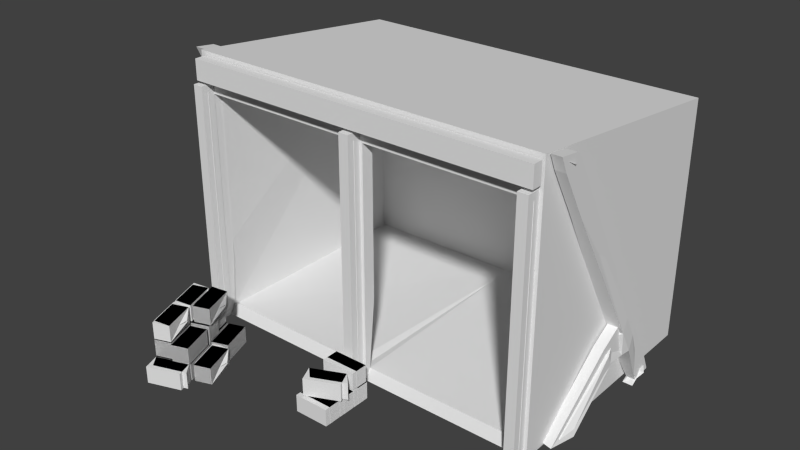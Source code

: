 # Source: minery.blend  (saved by Blender 2.75.0; exported with 4.5.12 LTS)
import bpy
from mathutils import Matrix  # noqa: F401  (used for matrix-valued properties, if any)

bpy.ops.wm.read_factory_settings(use_empty=True)
scene = bpy.context.scene
scene.name = 'Scene'

# ---- collections
col_collection_1 = bpy.data.collections.new('Collection 1'); scene.collection.children.link(col_collection_1)

# ---- materials (node trees are filled in below, after node groups)
mat_material = bpy.data.materials.new('Material')
mat_material.alpha_threshold = 0.0
mat_material.use_transparent_shadow = False
mat_material.roughness = 0.5
mat_material.line_color = (0.0, 0.0, 0.0, 1.0)

# ---- material node trees

# ---- world
world_world = bpy.data.worlds.new('World'); scene.world = world_world
world_world.color = (0.05088, 0.05088, 0.05088)
world_world.use_sun_shadow = False
world_world.sun_shadow_jitter_overblur = 0.0
world_world.cycles.sampling_method = 'MANUAL'
world_world.cycles.sample_map_resolution = 256

# ---- meshes
me_cube_002 = bpy.data.meshes.new('Cube.002')
me_cube_002.from_pydata([(-0.8898, -1.626, -0.9951), (-0.8898, -1.626, -0.854), (-0.9528, -1.361, -0.9951), (-0.9528, -1.361, -0.854), (-0.8012, -1.579, -0.9951), (-0.8012, -1.579, -0.854), (-0.8642, -1.313, -0.9951), (-0.8642, -1.313, -0.854), (-0.7887, -1.579, -0.9951), (-0.7887, -1.579, -0.854), (-0.8518, -1.313, -0.9951), (-0.8518, -1.313, -0.854), (-0.7001, -1.532, -0.9951), (-0.7001, -1.532, -0.854), (-0.7632, -1.266, -0.9951), (-0.7632, -1.266, -0.854), (-0.6877, -1.531, -0.9951), (-0.6877, -1.531, -0.854), (-0.7507, -1.265, -0.9951), (-0.7507, -1.265, -0.854), (-0.5991, -1.484, -0.9951), (-0.5991, -1.484, -0.854), (-0.6621, -1.218, -0.9951), (-0.6621, -1.218, -0.854), (-0.6137, -1.808, -1.013), (-0.6137, -1.808, -0.872), (-0.6767, -1.542, -1.013), (-0.6767, -1.542, -0.872), (-0.5251, -1.76, -1.013), (-0.5251, -1.76, -0.872), (-0.5881, -1.495, -1.013), (-0.5881, -1.495, -0.872), (-0.7169, -1.863, -1.013), (-0.7169, -1.863, -0.872), (-0.7799, -1.597, -1.013), (-0.7799, -1.597, -0.872), (-0.6283, -1.815, -1.013), (-0.6283, -1.815, -0.872), (-0.6913, -1.549, -1.013), (-0.6913, -1.549, -0.872), (-0.8127, -1.912, -1.013), (-0.8127, -1.912, -0.872), (-0.8757, -1.646, -1.013), (-0.8757, -1.646, -0.872), (-0.7241, -1.865, -1.013), (-0.7241, -1.865, -0.872), (-0.7871, -1.599, -1.013), (-0.7871, -1.599, -0.872), (-0.8127, -1.912, -0.8614), (-0.8127, -1.912, -0.7203), (-0.8757, -1.646, -0.8614), (-0.8757, -1.646, -0.7203), (-0.7241, -1.865, -0.8614), (-0.7241, -1.865, -0.7203), (-0.7871, -1.599, -0.8614), (-0.7871, -1.599, -0.7203), (-0.7107, -1.882, -0.8614), (-0.7107, -1.882, -0.7203), (-0.7737, -1.616, -0.8614), (-0.7737, -1.616, -0.7203), (-0.6221, -1.834, -0.8614), (-0.6221, -1.834, -0.7203), (-0.6851, -1.569, -0.8614), (-0.6851, -1.569, -0.7203), (-0.6974, -1.532, -0.8614), (-0.6974, -1.532, -0.7203), (-0.8746, -1.626, -0.8614), (-0.8746, -1.626, -0.7203), (-0.7289, -1.399, -0.8614), (-0.7289, -1.399, -0.7203), (-0.9061, -1.493, -0.8614), (-0.9061, -1.493, -0.7203), (-0.7395, -1.4, -0.8497), (-0.7395, -1.4, -0.7087), (-0.9167, -1.494, -0.8497), (-0.9167, -1.494, -0.7087), (-0.771, -1.267, -0.8497), (-0.771, -1.267, -0.7087), (-0.9482, -1.361, -0.8497), (-0.9482, -1.361, -0.7087), (-0.8898, -1.626, -0.9951), (-0.8898, -1.626, -0.854), (-0.9528, -1.361, -0.9951), (-0.9528, -1.361, -0.854), (-0.8012, -1.579, -0.9951), (-0.8012, -1.579, -0.854), (-0.8642, -1.313, -0.9951), (-0.8642, -1.313, -0.854), (-0.7887, -1.579, -0.9951), (-0.7887, -1.579, -0.854), (-0.8518, -1.313, -0.9951), (-0.8518, -1.313, -0.854), (-0.7001, -1.532, -0.9951), (-0.7001, -1.532, -0.854), (-0.7632, -1.266, -0.9951), (-0.7632, -1.266, -0.854), (-0.6877, -1.531, -0.9951), (-0.6877, -1.531, -0.854), (-0.7507, -1.265, -0.9951), (-0.7507, -1.265, -0.854), (-0.5991, -1.484, -0.9951), (-0.5991, -1.484, -0.854), (-0.6621, -1.218, -0.9951), (-0.6621, -1.218, -0.854), (-0.6137, -1.808, -1.013), (-0.6137, -1.808, -0.872), (-0.6767, -1.542, -1.013), (-0.6767, -1.542, -0.872), (-0.5251, -1.76, -1.013), (-0.5251, -1.76, -0.872), (-0.5881, -1.495, -1.013), (-0.5881, -1.495, -0.872), (-0.7169, -1.863, -1.013), (-0.7169, -1.863, -0.872), (-0.7799, -1.597, -1.013), (-0.7799, -1.597, -0.872), (-0.6283, -1.815, -1.013), (-0.6283, -1.815, -0.872), (-0.6913, -1.549, -1.013), (-0.6913, -1.549, -0.872), (-0.8127, -1.912, -1.013), (-0.8127, -1.912, -0.872), (-0.8757, -1.646, -1.013), (-0.8757, -1.646, -0.872), (-0.7241, -1.865, -1.013), (-0.7241, -1.865, -0.872), (-0.7871, -1.599, -1.013), (-0.7871, -1.599, -0.872), (-0.8127, -1.912, -0.8614), (-0.8127, -1.912, -0.7203), (-0.8757, -1.646, -0.8614), (-0.8757, -1.646, -0.7203), (-0.7241, -1.865, -0.8614), (-0.7241, -1.865, -0.7203), (-0.7871, -1.599, -0.8614), (-0.7871, -1.599, -0.7203), (-0.7107, -1.882, -0.8614), (-0.7107, -1.882, -0.7203), (-0.7737, -1.616, -0.8614), (-0.7737, -1.616, -0.7203), (-0.6221, -1.834, -0.8614), (-0.6221, -1.834, -0.7203), (-0.6851, -1.569, -0.8614), (-0.6851, -1.569, -0.7203), (-0.6974, -1.532, -0.8614), (-0.6974, -1.532, -0.7203), (-0.8746, -1.626, -0.8614), (-0.8746, -1.626, -0.7203), (-0.7289, -1.399, -0.8614), (-0.7289, -1.399, -0.7203), (-0.9061, -1.493, -0.8614), (-0.9061, -1.493, -0.7203), (-0.7395, -1.4, -0.8497), (-0.7395, -1.4, -0.7087), (-0.9167, -1.494, -0.8497), (-0.9167, -1.494, -0.7087), (-0.771, -1.267, -0.8497), (-0.771, -1.267, -0.7087), (-0.9482, -1.361, -0.8497), (-0.9482, -1.361, -0.7087), (-0.5251, -1.76, -1.013), (-0.5251, -1.76, -0.872), (-0.5881, -1.495, -1.013), (-0.5881, -1.495, -0.872), (-0.6137, -1.808, -1.013), (-0.6137, -1.808, -0.872), (-0.6767, -1.542, -1.013), (-0.6767, -1.542, -0.872), (-0.5251, -1.76, -1.013), (-0.5251, -1.76, -0.872), (-0.5881, -1.495, -1.013), (-0.5881, -1.495, -0.872), (-0.7226, -1.866, -0.7111), (-0.7226, -1.866, -0.5701), (-0.7856, -1.6, -0.7111), (-0.7856, -1.6, -0.5701), (-0.8112, -1.913, -0.7111), (-0.8112, -1.913, -0.5701), (-0.8742, -1.647, -0.7111), (-0.8742, -1.647, -0.5701), (-0.7226, -1.866, -0.7111), (-0.7226, -1.866, -0.5701), (-0.7856, -1.6, -0.7111), (-0.7856, -1.6, -0.5701), (-0.7916, -1.575, -0.7111), (-0.7916, -1.575, -0.5701), (-0.8547, -1.309, -0.7111), (-0.8547, -1.309, -0.5701), (-0.8802, -1.622, -0.7111), (-0.8802, -1.622, -0.5701), (-0.9433, -1.356, -0.7111), (-0.9433, -1.356, -0.5701), (-0.7916, -1.575, -0.7111), (-0.7916, -1.575, -0.5701), (-0.8547, -1.309, -0.7111), (-0.8547, -1.309, -0.5701), (-0.6902, -1.521, -0.7111), (-0.6902, -1.521, -0.5701), (-0.7532, -1.255, -0.7111), (-0.7532, -1.255, -0.5701), (-0.7788, -1.568, -0.7111), (-0.7788, -1.568, -0.5701), (-0.8418, -1.302, -0.7111), (-0.8418, -1.302, -0.5701), (-0.6902, -1.521, -0.7111), (-0.6902, -1.521, -0.5701), (-0.7532, -1.255, -0.7111), (-0.7532, -1.255, -0.5701), (-0.6902, -1.521, -0.7111), (-0.6902, -1.521, -0.5701), (-0.7532, -1.255, -0.7111), (-0.7532, -1.255, -0.5701), (-0.7788, -1.568, -0.7111), (-0.7788, -1.568, -0.5701), (-0.8418, -1.302, -0.7111), (-0.8418, -1.302, -0.5701), (-0.6902, -1.521, -0.7111), (-0.6902, -1.521, -0.5701), (-0.7532, -1.255, -0.7111), (-0.7532, -1.255, -0.5701), (-0.6319, -1.824, -1.009), (-0.6319, -1.824, -0.8678), (-0.8091, -1.918, -1.009), (-0.8091, -1.918, -0.8678), (-0.6004, -1.957, -1.009), (-0.6004, -1.957, -0.8678), (-0.7775, -2.051, -1.009), (-0.7775, -2.051, -0.8678), (-0.6319, -1.824, -1.009), (-0.6319, -1.824, -0.8678), (-0.8091, -1.918, -1.009), (-0.8091, -1.918, -0.8678), (0.1467, -1.16, -1.002), (0.1467, -1.16, -0.8613), (-0.04132, -1.162, -1.002), (-0.04132, -1.162, -0.8613), (0.1474, -1.301, -1.002), (0.1474, -1.301, -0.8613), (-0.04065, -1.303, -1.002), (-0.04065, -1.303, -0.8613), (0.1467, -1.16, -1.002), (0.1467, -1.16, -0.8613), (-0.04132, -1.162, -1.002), (-0.04132, -1.162, -0.8613), (-0.04132, -1.457, -0.8613), (-0.04132, -1.457, -1.002), (0.1467, -1.455, -0.8613), (0.1467, -1.455, -1.002), (-0.04065, -1.598, -0.8613), (-0.04065, -1.598, -1.002), (0.1474, -1.596, -0.8613), (0.1474, -1.596, -1.002), (-0.04132, -1.457, -0.8613), (-0.04132, -1.457, -1.002), (0.1467, -1.455, -0.8613), (0.1467, -1.455, -1.002), (0.1467, -1.308, -1.002), (0.1467, -1.308, -0.8613), (-0.04132, -1.31, -1.002), (-0.04132, -1.31, -0.8613), (0.1474, -1.449, -1.002), (0.1474, -1.449, -0.8613), (-0.04065, -1.451, -1.002), (-0.04065, -1.451, -0.8613), (0.1467, -1.308, -1.002), (0.1467, -1.308, -0.8613), (-0.04132, -1.31, -1.002), (-0.04132, -1.31, -0.8613), (-0.04132, -1.172, -0.7095), (-0.04132, -1.172, -0.8505), (0.1467, -1.17, -0.7095), (0.1467, -1.17, -0.8505), (-0.04065, -1.313, -0.7095), (-0.04065, -1.313, -0.8505), (0.1474, -1.311, -0.7095), (0.1474, -1.311, -0.8505), (-0.04132, -1.172, -0.7095), (-0.04132, -1.172, -0.8505), (0.1467, -1.17, -0.7095), (0.1467, -1.17, -0.8505), (-0.0456, -1.452, -0.7095), (-0.0456, -1.452, -0.8505), (0.1253, -1.335, -0.7095), (0.1253, -1.335, -0.8505), (-0.006374, -1.581, -0.7095), (-0.006374, -1.581, -0.8505), (0.1645, -1.463, -0.7095), (0.1645, -1.463, -0.8505), (-0.0456, -1.452, -0.7095), (-0.0456, -1.452, -0.8505), (0.1253, -1.335, -0.7095), (0.1253, -1.335, -0.8505)], [], [(1, 3, 2, 0), (3, 7, 6, 2), (7, 5, 4, 6), (5, 1, 0, 4), (0, 2, 6, 4), (5, 7, 3, 1), (9, 11, 10, 8), (11, 15, 14, 10), (15, 13, 12, 14), (13, 9, 8, 12), (8, 10, 14, 12), (13, 15, 11, 9), (17, 19, 18, 16), (19, 23, 22, 18), (23, 21, 20, 22), (21, 17, 16, 20), (16, 18, 22, 20), (21, 23, 19, 17), (25, 27, 26, 24), (27, 31, 30, 26), (31, 29, 28, 30), (29, 25, 24, 28), (24, 26, 30, 28), (29, 31, 27, 25), (33, 35, 34, 32), (35, 39, 38, 34), (39, 37, 36, 38), (37, 33, 32, 36), (32, 34, 38, 36), (37, 39, 35, 33), (41, 43, 42, 40), (43, 47, 46, 42), (47, 45, 44, 46), (45, 41, 40, 44), (40, 42, 46, 44), (45, 47, 43, 41), (49, 51, 50, 48), (51, 55, 54, 50), (55, 53, 52, 54), (53, 49, 48, 52), (48, 50, 54, 52), (53, 55, 51, 49), (57, 59, 58, 56), (59, 63, 62, 58), (63, 61, 60, 62), (61, 57, 56, 60), (56, 58, 62, 60), (61, 63, 59, 57), (65, 67, 66, 64), (67, 71, 70, 66), (71, 69, 68, 70), (69, 65, 64, 68), (64, 66, 70, 68), (69, 71, 67, 65), (73, 75, 74, 72), (75, 79, 78, 74), (79, 77, 76, 78), (77, 73, 72, 76), (72, 74, 78, 76), (77, 79, 75, 73), (81, 83, 82, 80), (83, 87, 86, 82), (87, 85, 84, 86), (85, 81, 80, 84), (80, 82, 86, 84), (85, 87, 83, 81), (89, 91, 90, 88), (91, 95, 94, 90), (95, 93, 92, 94), (93, 89, 88, 92), (88, 90, 94, 92), (93, 95, 91, 89), (97, 99, 98, 96), (99, 103, 102, 98), (103, 101, 100, 102), (101, 97, 96, 100), (96, 98, 102, 100), (101, 103, 99, 97), (105, 107, 106, 104), (107, 111, 110, 106), (111, 109, 108, 110), (109, 105, 104, 108), (104, 106, 110, 108), (109, 111, 107, 105), (113, 115, 114, 112), (115, 119, 118, 114), (119, 117, 116, 118), (117, 113, 112, 116), (112, 114, 118, 116), (117, 119, 115, 113), (121, 123, 122, 120), (123, 127, 126, 122), (127, 125, 124, 126), (125, 121, 120, 124), (120, 122, 126, 124), (125, 127, 123, 121), (129, 131, 130, 128), (131, 135, 134, 130), (135, 133, 132, 134), (133, 129, 128, 132), (128, 130, 134, 132), (133, 135, 131, 129), (137, 139, 138, 136), (139, 143, 142, 138), (143, 141, 140, 142), (141, 137, 136, 140), (136, 138, 142, 140), (141, 143, 139, 137), (145, 147, 146, 144), (147, 151, 150, 146), (151, 149, 148, 150), (149, 145, 144, 148), (144, 146, 150, 148), (149, 151, 147, 145), (153, 155, 154, 152), (155, 159, 158, 154), (159, 157, 156, 158), (157, 153, 152, 156), (152, 154, 158, 156), (157, 159, 155, 153), (163, 161, 160, 162), (165, 167, 166, 164), (167, 171, 170, 166), (169, 165, 164, 168), (164, 166, 170, 168), (169, 171, 167, 165), (175, 173, 172, 174), (177, 179, 178, 176), (179, 183, 182, 178), (181, 177, 176, 180), (176, 178, 182, 180), (181, 183, 179, 177), (187, 185, 184, 186), (189, 191, 190, 188), (191, 195, 194, 190), (193, 189, 188, 192), (188, 190, 194, 192), (193, 195, 191, 189), (199, 197, 196, 198), (201, 203, 202, 200), (203, 207, 206, 202), (205, 201, 200, 204), (200, 202, 206, 204), (205, 207, 203, 201), (211, 209, 208, 210), (213, 215, 214, 212), (215, 219, 218, 214), (217, 213, 212, 216), (212, 214, 218, 216), (217, 219, 215, 213), (223, 221, 220, 222), (225, 227, 226, 224), (227, 231, 230, 226), (229, 225, 224, 228), (224, 226, 230, 228), (229, 231, 227, 225), (235, 233, 232, 234), (237, 239, 238, 236), (239, 243, 242, 238), (241, 237, 236, 240), (236, 238, 242, 240), (241, 243, 239, 237), (246, 244, 248, 250), (251, 249, 245, 247), (246, 250, 251, 247), (248, 244, 245, 249), (250, 248, 249, 251), (252, 254, 255, 253), (259, 257, 256, 258), (261, 263, 262, 260), (263, 267, 266, 262), (265, 261, 260, 264), (260, 262, 266, 264), (265, 267, 263, 261), (270, 268, 272, 274), (275, 273, 269, 271), (270, 274, 275, 271), (272, 268, 269, 273), (274, 272, 273, 275), (276, 278, 279, 277), (282, 280, 284, 286), (287, 285, 281, 283), (282, 286, 287, 283), (284, 280, 281, 285), (286, 284, 285, 287), (288, 290, 291, 289)])
_uv = me_cube_002.uv_layers.new(name='UVMap')
_uv.uv.foreach_set('vector', [0.3, 0.6667, 0.3, 0.0, 0.6, 0.0, 0.6, 0.6667, 0.4, 0.6667, 0.6, 0.6667, 0.6, 1.0, 0.4, 1.0, 8.941e-08, 0.6667, 0.0, 0.0, 0.3, 1.987e-07, 0.3, 0.6667, 0.0, 0.6667, 0.2, 0.6667, 0.2, 1.0, 0.0, 1.0, 0.6, 0.6667, 0.6, 1.987e-07, 0.8, 0.0, 0.8, 0.6667, 0.8, 0.6667, 0.8, 1.987e-07, 1.0, 0.0, 1.0, 0.6667, 0.3, 0.6667, 0.3, 0.0, 0.6, 0.0, 0.6, 0.6667, 0.4, 0.6667, 0.6, 0.6667, 0.6, 1.0, 0.4, 1.0, 8.941e-08, 0.6667, 0.0, 0.0, 0.3, 1.987e-07, 0.3, 0.6667, 0.0, 0.6667, 0.2, 0.6667, 0.2, 1.0, 0.0, 1.0, 0.6, 0.6667, 0.6, 1.987e-07, 0.8, 0.0, 0.8, 0.6667, 0.8, 0.6667, 0.8, 1.987e-07, 1.0, 0.0, 1.0, 0.6667, 0.3, 0.6667, 0.3, 0.0, 0.6, 0.0, 0.6, 0.6667, 0.4, 0.6667, 0.6, 0.6667, 0.6, 1.0, 0.4, 1.0, 8.941e-08, 0.6667, 0.0, 0.0, 0.3, 1.987e-07, 0.3, 0.6667, 0.0, 0.6667, 0.2, 0.6667, 0.2, 1.0, 0.0, 1.0, 0.6, 0.6667, 0.6, 1.987e-07, 0.8, 0.0, 0.8, 0.6667, 0.8, 0.6667, 0.8, 1.987e-07, 1.0, 0.0, 1.0, 0.6667, 0.3, 0.6667, 0.3, 0.0, 0.6, 0.0, 0.6, 0.6667, 0.4, 0.6667, 0.6, 0.6667, 0.6, 1.0, 0.4, 1.0, 8.941e-08, 0.6667, 0.0, 0.0, 0.3, 1.987e-07, 0.3, 0.6667, 0.0, 0.6667, 0.2, 0.6667, 0.2, 1.0, 0.0, 1.0, 0.6, 0.6667, 0.6, 1.987e-07, 0.8, 0.0, 0.8, 0.6667, 0.8, 0.6667, 0.8, 1.987e-07, 1.0, 0.0, 1.0, 0.6667, 0.3, 0.6667, 0.3, 0.0, 0.6, 0.0, 0.6, 0.6667, 0.4, 0.6667, 0.6, 0.6667, 0.6, 1.0, 0.4, 1.0, 8.941e-08, 0.6667, 0.0, 0.0, 0.3, 1.987e-07, 0.3, 0.6667, 0.0, 0.6667, 0.2, 0.6667, 0.2, 1.0, 0.0, 1.0, 0.6, 0.6667, 0.6, 1.987e-07, 0.8, 0.0, 0.8, 0.6667, 0.8, 0.6667, 0.8, 1.987e-07, 1.0, 0.0, 1.0, 0.6667, 0.3, 0.6667, 0.3, 0.0, 0.6, 0.0, 0.6, 0.6667, 0.4, 0.6667, 0.6, 0.6667, 0.6, 1.0, 0.4, 1.0, 8.941e-08, 0.6667, 0.0, 0.0, 0.3, 1.987e-07, 0.3, 0.6667, 0.0, 0.6667, 0.2, 0.6667, 0.2, 1.0, 0.0, 1.0, 0.6, 0.6667, 0.6, 1.987e-07, 0.8, 0.0, 0.8, 0.6667, 0.8, 0.6667, 0.8, 1.987e-07, 1.0, 0.0, 1.0, 0.6667, 0.3, 0.6667, 0.3, 0.0, 0.6, 0.0, 0.6, 0.6667, 0.4, 0.6667, 0.6, 0.6667, 0.6, 1.0, 0.4, 1.0, 8.941e-08, 0.6667, 0.0, 0.0, 0.3, 1.987e-07, 0.3, 0.6667, 0.0, 0.6667, 0.2, 0.6667, 0.2, 1.0, 0.0, 1.0, 0.6, 0.6667, 0.6, 1.987e-07, 0.8, 0.0, 0.8, 0.6667, 0.8, 0.6667, 0.8, 1.987e-07, 1.0, 0.0, 1.0, 0.6667, 0.3, 0.6667, 0.3, 0.0, 0.6, 0.0, 0.6, 0.6667, 0.4, 0.6667, 0.6, 0.6667, 0.6, 1.0, 0.4, 1.0, 8.941e-08, 0.6667, 0.0, 0.0, 0.3, 1.987e-07, 0.3, 0.6667, 0.0, 0.6667, 0.2, 0.6667, 0.2, 1.0, 0.0, 1.0, 0.6, 0.6667, 0.6, 1.987e-07, 0.8, 0.0, 0.8, 0.6667, 0.8, 0.6667, 0.8, 1.987e-07, 1.0, 0.0, 1.0, 0.6667, 0.3, 0.6667, 0.3, 0.0, 0.6, 0.0, 0.6, 0.6667, 0.4, 0.6667, 0.6, 0.6667, 0.6, 1.0, 0.4, 1.0, 8.941e-08, 0.6667, 0.0, 0.0, 0.3, 1.987e-07, 0.3, 0.6667, 0.0, 0.6667, 0.2, 0.6667, 0.2, 1.0, 0.0, 1.0, 0.6, 0.6667, 0.6, 1.987e-07, 0.8, 0.0, 0.8, 0.6667, 0.8, 0.6667, 0.8, 1.987e-07, 1.0, 0.0, 1.0, 0.6667, 0.3, 0.6667, 0.3, 0.0, 0.6, 0.0, 0.6, 0.6667, 0.4, 0.6667, 0.6, 0.6667, 0.6, 1.0, 0.4, 1.0, 8.941e-08, 0.6667, 0.0, 0.0, 0.3, 1.987e-07, 0.3, 0.6667, 0.0, 0.6667, 0.2, 0.6667, 0.2, 1.0, 0.0, 1.0, 0.6, 0.6667, 0.6, 1.987e-07, 0.8, 0.0, 0.8, 0.6667, 0.8, 0.6667, 0.8, 1.987e-07, 1.0, 0.0, 1.0, 0.6667, 0.3, 0.6667, 0.3, 0.0, 0.6, 0.0, 0.6, 0.6667, 0.4, 0.6667, 0.6, 0.6667, 0.6, 1.0, 0.4, 1.0, 8.941e-08, 0.6667, 0.0, 0.0, 0.3, 1.987e-07, 0.3, 0.6667, 0.0, 0.6667, 0.2, 0.6667, 0.2, 1.0, 0.0, 1.0, 0.6, 0.6667, 0.6, 1.987e-07, 0.8, 0.0, 0.8, 0.6667, 0.8, 0.6667, 0.8, 1.987e-07, 1.0, 0.0, 1.0, 0.6667, 0.3, 0.6667, 0.3, 0.0, 0.6, 0.0, 0.6, 0.6667, 0.4, 0.6667, 0.6, 0.6667, 0.6, 1.0, 0.4, 1.0, 8.941e-08, 0.6667, 0.0, 0.0, 0.3, 1.987e-07, 0.3, 0.6667, 0.0, 0.6667, 0.2, 0.6667, 0.2, 1.0, 0.0, 1.0, 0.6, 0.6667, 0.6, 1.987e-07, 0.8, 0.0, 0.8, 0.6667, 0.8, 0.6667, 0.8, 1.987e-07, 1.0, 0.0, 1.0, 0.6667, 0.3, 0.6667, 0.3, 0.0, 0.6, 0.0, 0.6, 0.6667, 0.4, 0.6667, 0.6, 0.6667, 0.6, 1.0, 0.4, 1.0, 8.941e-08, 0.6667, 0.0, 0.0, 0.3, 1.987e-07, 0.3, 0.6667, 0.0, 0.6667, 0.2, 0.6667, 0.2, 1.0, 0.0, 1.0, 0.6, 0.6667, 0.6, 1.987e-07, 0.8, 0.0, 0.8, 0.6667, 0.8, 0.6667, 0.8, 1.987e-07, 1.0, 0.0, 1.0, 0.6667, 0.3, 0.6667, 0.3, 0.0, 0.6, 0.0, 0.6, 0.6667, 0.4, 0.6667, 0.6, 0.6667, 0.6, 1.0, 0.4, 1.0, 8.941e-08, 0.6667, 0.0, 0.0, 0.3, 1.987e-07, 0.3, 0.6667, 0.0, 0.6667, 0.2, 0.6667, 0.2, 1.0, 0.0, 1.0, 0.6, 0.6667, 0.6, 1.987e-07, 0.8, 0.0, 0.8, 0.6667, 0.8, 0.6667, 0.8, 1.987e-07, 1.0, 0.0, 1.0, 0.6667, 0.3, 0.6667, 0.3, 0.0, 0.6, 0.0, 0.6, 0.6667, 0.4, 0.6667, 0.6, 0.6667, 0.6, 1.0, 0.4, 1.0, 8.941e-08, 0.6667, 0.0, 0.0, 0.3, 1.987e-07, 0.3, 0.6667, 0.0, 0.6667, 0.2, 0.6667, 0.2, 1.0, 0.0, 1.0, 0.6, 0.6667, 0.6, 1.987e-07, 0.8, 0.0, 0.8, 0.6667, 0.8, 0.6667, 0.8, 1.987e-07, 1.0, 0.0, 1.0, 0.6667, 0.3, 0.6667, 0.3, 0.0, 0.6, 0.0, 0.6, 0.6667, 0.4, 0.6667, 0.6, 0.6667, 0.6, 1.0, 0.4, 1.0, 8.941e-08, 0.6667, 0.0, 0.0, 0.3, 1.987e-07, 0.3, 0.6667, 0.0, 0.6667, 0.2, 0.6667, 0.2, 1.0, 0.0, 1.0, 0.6, 0.6667, 0.6, 1.987e-07, 0.8, 0.0, 0.8, 0.6667, 0.8, 0.6667, 0.8, 1.987e-07, 1.0, 0.0, 1.0, 0.6667, 0.3, 0.6667, 0.3, 0.0, 0.6, 0.0, 0.6, 0.6667, 0.4, 0.6667, 0.6, 0.6667, 0.6, 1.0, 0.4, 1.0, 8.941e-08, 0.6667, 0.0, 0.0, 0.3, 1.987e-07, 0.3, 0.6667, 0.0, 0.6667, 0.2, 0.6667, 0.2, 1.0, 0.0, 1.0, 0.6, 0.6667, 0.6, 1.987e-07, 0.8, 0.0, 0.8, 0.6667, 0.8, 0.6667, 0.8, 1.987e-07, 1.0, 0.0, 1.0, 0.6667, 0.3, 0.6667, 0.3, 0.0, 0.6, 0.0, 0.6, 0.6667, 0.4, 0.6667, 0.6, 0.6667, 0.6, 1.0, 0.4, 1.0, 8.941e-08, 0.6667, 0.0, 0.0, 0.3, 1.987e-07, 0.3, 0.6667, 0.0, 0.6667, 0.2, 0.6667, 0.2, 1.0, 0.0, 1.0, 0.6, 0.6667, 0.6, 1.987e-07, 0.8, 0.0, 0.8, 0.6667, 0.8, 0.6667, 0.8, 1.987e-07, 1.0, 0.0, 1.0, 0.6667, 0.3, 0.6667, 0.3, 0.0, 0.6, 0.0, 0.6, 0.6667, 0.4, 0.6667, 0.6, 0.6667, 0.6, 1.0, 0.4, 1.0, 8.941e-08, 0.6667, 0.0, 0.0, 0.3, 1.987e-07, 0.3, 0.6667, 0.0, 0.6667, 0.2, 0.6667, 0.2, 1.0, 0.0, 1.0, 0.6, 0.6667, 0.6, 1.987e-07, 0.8, 0.0, 0.8, 0.6667, 0.8, 0.6667, 0.8, 1.987e-07, 1.0, 0.0, 1.0, 0.6667, 0.3, 0.6667, 0.3, 0.0, 0.6, 0.0, 0.6, 0.6667, 0.4, 0.6667, 0.6, 0.6667, 0.6, 1.0, 0.4, 1.0, 8.941e-08, 0.6667, 0.0, 0.0, 0.3, 1.987e-07, 0.3, 0.6667, 0.0, 0.6667, 0.2, 0.6667, 0.2, 1.0, 0.0, 1.0, 0.6, 0.6667, 0.6, 1.987e-07, 0.8, 0.0, 0.8, 0.6667, 0.8, 0.6667, 0.8, 1.987e-07, 1.0, 0.0, 1.0, 0.6667, 8.941e-08, 0.6667, 0.0, 0.0, 0.3, 1.987e-07, 0.3, 0.6667, 0.3, 0.6667, 0.3, 0.0, 0.6, 0.0, 0.6, 0.6667, 0.4, 0.6667, 0.6, 0.6667, 0.6, 1.0, 0.4, 1.0, 0.0, 0.6667, 0.2, 0.6667, 0.2, 1.0, 0.0, 1.0, 0.6, 0.6667, 0.6, 1.987e-07, 0.8, 0.0, 0.8, 0.6667, 0.8, 0.6667, 0.8, 1.987e-07, 1.0, 0.0, 1.0, 0.6667, 8.941e-08, 0.6667, 0.0, 0.0, 0.3, 1.987e-07, 0.3, 0.6667, 0.3, 0.6667, 0.3, 0.0, 0.6, 0.0, 0.6, 0.6667, 0.4, 0.6667, 0.6, 0.6667, 0.6, 1.0, 0.4, 1.0, 0.0, 0.6667, 0.2, 0.6667, 0.2, 1.0, 0.0, 1.0, 0.6, 0.6667, 0.6, 1.987e-07, 0.8, 0.0, 0.8, 0.6667, 0.8, 0.6667, 0.8, 1.987e-07, 1.0, 0.0, 1.0, 0.6667, 8.941e-08, 0.6667, 0.0, 0.0, 0.3, 1.987e-07, 0.3, 0.6667, 0.3, 0.6667, 0.3, 0.0, 0.6, 0.0, 0.6, 0.6667, 0.4, 0.6667, 0.6, 0.6667, 0.6, 1.0, 0.4, 1.0, 0.0, 0.6667, 0.2, 0.6667, 0.2, 1.0, 0.0, 1.0, 0.6, 0.6667, 0.6, 1.987e-07, 0.8, 0.0, 0.8, 0.6667, 0.8, 0.6667, 0.8, 1.987e-07, 1.0, 0.0, 1.0, 0.6667, 8.941e-08, 0.6667, 0.0, 0.0, 0.3, 1.987e-07, 0.3, 0.6667, 0.3, 0.6667, 0.3, 0.0, 0.6, 0.0, 0.6, 0.6667, 0.4, 0.6667, 0.6, 0.6667, 0.6, 1.0, 0.4, 1.0, 0.0, 0.6667, 0.2, 0.6667, 0.2, 1.0, 0.0, 1.0, 0.6, 0.6667, 0.6, 1.987e-07, 0.8, 0.0, 0.8, 0.6667, 0.8, 0.6667, 0.8, 1.987e-07, 1.0, 0.0, 1.0, 0.6667, 8.941e-08, 0.6667, 0.0, 0.0, 0.3, 1.987e-07, 0.3, 0.6667, 0.3, 0.6667, 0.3, 0.0, 0.6, 0.0, 0.6, 0.6667, 0.4, 0.6667, 0.6, 0.6667, 0.6, 1.0, 0.4, 1.0, 0.0, 0.6667, 0.2, 0.6667, 0.2, 1.0, 0.0, 1.0, 0.6, 0.6667, 0.6, 1.987e-07, 0.8, 0.0, 0.8, 0.6667, 0.8, 0.6667, 0.8, 1.987e-07, 1.0, 0.0, 1.0, 0.6667, 8.941e-08, 0.6667, 0.0, 0.0, 0.3, 1.987e-07, 0.3, 0.6667, 0.3, 0.6667, 0.3, 0.0, 0.6, 0.0, 0.6, 0.6667, 0.4, 0.6667, 0.6, 0.6667, 0.6, 1.0, 0.4, 1.0, 0.0, 0.6667, 0.2, 0.6667, 0.2, 1.0, 0.0, 1.0, 0.6, 0.6667, 0.6, 1.987e-07, 0.8, 0.0, 0.8, 0.6667, 0.8, 0.6667, 0.8, 1.987e-07, 1.0, 0.0, 1.0, 0.6667, 8.941e-08, 0.6667, 0.0, 0.0, 0.3, 1.987e-07, 0.3, 0.6667, 0.3, 0.6667, 0.3, 0.0, 0.6, 0.0, 0.6, 0.6667, 0.4, 0.6667, 0.6, 0.6667, 0.6, 1.0, 0.4, 1.0, 0.0, 0.6667, 0.2, 0.6667, 0.2, 1.0, 0.0, 1.0, 0.6, 0.6667, 0.6, 1.987e-07, 0.8, 0.0, 0.8, 0.6667, 0.8, 0.6667, 0.8, 1.987e-07, 1.0, 0.0, 1.0, 0.6667, 0.8, 0.6667, 0.8, 1.987e-07, 1.0, 0.0, 1.0, 0.6667, 0.6, 0.6667, 0.6, 1.987e-07, 0.8, 0.0, 0.8, 0.6667, 0.0, 0.6667, 0.2, 0.6667, 0.2, 1.0, 0.0, 1.0, 0.4, 0.6667, 0.6, 0.6667, 0.6, 1.0, 0.4, 1.0, 0.3, 0.6667, 0.3, 0.0, 0.6, 0.0, 0.6, 0.6667, 8.941e-08, 0.6667, 0.0, 0.0, 0.3, 1.987e-07, 0.3, 0.6667, 8.941e-08, 0.6667, 0.0, 0.0, 0.3, 1.987e-07, 0.3, 0.6667, 0.3, 0.6667, 0.3, 0.0, 0.6, 0.0, 0.6, 0.6667, 0.4, 0.6667, 0.6, 0.6667, 0.6, 1.0, 0.4, 1.0, 0.0, 0.6667, 0.2, 0.6667, 0.2, 1.0, 0.0, 1.0, 0.6, 0.6667, 0.6, 1.987e-07, 0.8, 0.0, 0.8, 0.6667, 0.8, 0.6667, 0.8, 1.987e-07, 1.0, 0.0, 1.0, 0.6667, 0.8, 0.6667, 0.8, 1.987e-07, 1.0, 0.0, 1.0, 0.6667, 0.6, 0.6667, 0.6, 1.987e-07, 0.8, 0.0, 0.8, 0.6667, 0.0, 0.6667, 0.2, 0.6667, 0.2, 1.0, 0.0, 1.0, 0.4, 0.6667, 0.6, 0.6667, 0.6, 1.0, 0.4, 1.0, 0.3, 0.6667, 0.3, 0.0, 0.6, 0.0, 0.6, 0.6667, 8.941e-08, 0.6667, 0.0, 0.0, 0.3, 1.987e-07, 0.3, 0.6667, 0.8, 0.6667, 0.8, 1.987e-07, 1.0, 0.0, 1.0, 0.6667, 0.6, 0.6667, 0.6, 1.987e-07, 0.8, 0.0, 0.8, 0.6667, 0.0, 0.6667, 0.2, 0.6667, 0.2, 1.0, 0.0, 1.0, 0.4, 0.6667, 0.6, 0.6667, 0.6, 1.0, 0.4, 1.0, 0.3, 0.6667, 0.3, 0.0, 0.6, 0.0, 0.6, 0.6667, 8.941e-08, 0.6667, 0.0, 0.0, 0.3, 1.987e-07, 0.3, 0.6667])
me_cube_002.materials.append(mat_material)
me_cube_002.use_remesh_preserve_volume = False
me_cube_002.use_remesh_preserve_attributes = False
me_cube_002.use_mirror_vertex_groups = False
me_cube_002.update()
me_cube_001 = bpy.data.meshes.new('Cube.001')
me_cube_001.from_pydata([(1.063, 0.3067, -0.9856), (1.063, 0.474, -0.9867), (1.008, 0.3067, -0.9856), (1.008, 0.474, -0.9867), (1.063, 0.2732, -0.9507), (1.063, 0.4182, -0.867), (1.008, 0.2732, -0.9507), (1.008, 0.4182, -0.867), (0.9815, -1.115, -1.0), (0.9815, -0.9986, -1.0), (0.9815, -1.115, 1.0), (0.9815, -0.9986, 1.0), (0.9259, -1.115, -1.0), (0.9259, -0.9986, -1.0), (0.9259, -1.115, 1.0), (0.9259, -0.9986, 1.0), (1.063, 0.2732, -0.9507), (1.063, 0.4182, -0.867), (1.008, 0.2732, -0.9507), (1.008, 0.4182, -0.867), (1.063, 0.2732, -0.9507), (1.063, 0.4182, -0.867), (1.008, 0.2732, -0.9507), (1.008, 0.4182, -0.867), (1.063, -0.05824, -0.3766), (1.008, 0.0867, -0.2929), (1.063, 0.0867, -0.2929), (1.008, -0.05824, -0.3766), (1.063, 0.05538, -0.5733), (1.063, 0.2003, -0.4897), (1.008, 0.05538, -0.5733), (1.008, 0.2003, -0.4897), (1.063, 0.4182, -0.867), (1.063, 0.2732, -0.9507), (1.063, -0.7668, 1.185), (1.063, -0.9117, 1.102), (1.008, 0.4182, -0.867), (1.008, 0.2732, -0.9507), (1.008, -0.7668, 1.185), (1.008, -0.9117, 1.102), (1.008, -0.05824, -0.3766), (1.008, 0.05538, -0.5733), (1.063, 0.05538, -0.5733), (1.063, -0.05824, -0.3766), (1.063, -0.9703, 1.228), (1.063, -0.8044, 1.206), (1.008, -0.8044, 1.206), (1.008, -0.9703, 1.228), (1.063, -0.9117, 1.102), (1.063, -0.7668, 1.185), (1.008, -0.7668, 1.185), (1.008, -0.9117, 1.102), (1.063, 0.3066, -0.9982), (1.063, 0.4739, -0.9994), (1.008, 0.3066, -0.9982), (1.008, 0.4739, -0.9994), (0.02976, -1.115, -1.0), (0.02976, -0.9986, -1.0), (0.02976, -1.115, 1.0), (0.02976, -0.9986, 1.0), (-0.02584, -1.115, -1.0), (-0.02584, -0.9986, -1.0), (-0.02584, -1.115, 1.0), (-0.02584, -0.9986, 1.0), (-0.9303, -1.115, -1.0), (-0.9303, -0.9986, -1.0), (-0.9303, -1.115, 1.0), (-0.9303, -0.9986, 1.0), (-0.9859, -1.115, -1.0), (-0.9859, -0.9986, -1.0), (-0.9859, -1.115, 1.0), (-0.9859, -0.9986, 1.0), (-0.9718, -1.015, 1.031), (-0.9718, -1.015, 1.198), (0.9924, -1.015, 1.031), (0.9924, -1.015, 1.198), (-0.9718, -1.099, 1.031), (-0.9718, -1.099, 1.198), (0.9924, -1.099, 1.031), (0.9924, -1.099, 1.198), (-1.06, -0.9117, 1.102), (-1.06, -0.7668, 1.185), (-1.06, 0.2732, -0.9507), (-1.06, 0.4182, -0.867), (-1.005, -0.9117, 1.102), (-1.005, -0.7668, 1.185), (-1.005, 0.2732, -0.9507), (-1.005, 0.4182, -0.867), (-1.06, 0.2003, -0.4897), (-1.06, 0.05538, -0.5733), (-1.005, 0.2003, -0.4897), (-1.005, 0.05538, -0.5733), (-1.06, -0.05824, -0.3766), (-1.005, 0.0867, -0.2929), (-1.06, 0.0867, -0.2929), (-1.005, -0.05824, -0.3766), (-1.06, 0.4182, -0.867), (-1.06, 0.2732, -0.9507), (-1.005, 0.4182, -0.867), (-1.005, 0.2732, -0.9507), (-1.06, 0.4182, -0.867), (-1.06, 0.2732, -0.9507), (-1.005, 0.4182, -0.867), (-1.005, 0.2732, -0.9507), (-1.06, 0.4182, -0.867), (-1.06, 0.2732, -0.9507), (-1.005, 0.4182, -0.867), (-1.005, 0.2732, -0.9507), (-1.06, 0.474, -0.9867), (-1.06, 0.3067, -0.9856), (-1.005, 0.474, -0.9867), (-1.005, 0.3067, -0.9856), (-1.06, 0.4739, -0.9994), (-1.06, 0.3066, -0.9982), (-1.005, 0.4739, -0.9994), (-1.005, 0.3066, -0.9982), (-1.06, -0.9117, 1.102), (-1.06, -0.7668, 1.185), (-1.005, -0.7668, 1.185), (-1.005, -0.9117, 1.102), (-1.06, -0.9703, 1.228), (-1.06, -0.8044, 1.206), (-1.005, -0.8044, 1.206), (-1.005, -0.9703, 1.228), (-1.005, -0.05824, -0.3766), (-1.005, 0.05538, -0.5733), (-1.06, 0.05538, -0.5733), (-1.06, -0.05824, -0.3766), (-1.005, -0.2351, -0.4787), (-1.005, -0.1215, -0.6754), (-1.06, -0.1215, -0.6754), (-1.06, -0.2351, -0.4787), (-1.019, -0.8123, -0.9882), (-0.9912, -0.5892, -0.9985), (-1.046, -0.5737, -0.9951), (-1.074, -0.7968, -0.9848), (1.063, -0.2351, -0.4787), (1.063, -0.1215, -0.6754), (1.008, -0.1215, -0.6754), (1.008, -0.2351, -0.4787), (1.049, -0.8123, -0.9882), (1.077, -0.5892, -0.9985), (1.022, -0.5737, -0.9951), (0.9941, -0.7968, -0.9848)], [], [(23, 21, 17, 19), (29, 26, 24, 28), (36, 32, 21, 23), (19, 17, 5, 7), (22, 23, 19, 18), (16, 18, 6, 4), (9, 11, 10, 8), (11, 15, 14, 10), (15, 13, 12, 14), (13, 9, 8, 12), (8, 10, 14, 12), (13, 15, 11, 9), (39, 27, 24, 35), (37, 36, 23, 22), (6, 7, 3, 2), (18, 19, 7, 6), (32, 29, 28, 33), (25, 31, 30, 27), (38, 25, 27, 39), (34, 26, 25, 38), (30, 37, 33, 28), (20, 22, 18, 16), (32, 33, 20, 21), (5, 4, 0, 1), (34, 38, 50, 49), (24, 27, 40, 43), (26, 29, 31, 25), (29, 32, 36, 31), (17, 16, 4, 5), (1, 0, 52, 53), (43, 40, 139, 136), (4, 6, 2, 0), (21, 20, 16, 17), (26, 34, 35, 24), (31, 36, 37, 30), (33, 37, 22, 20), (28, 24, 43, 42), (51, 48, 44, 47), (27, 30, 41, 40), (45, 46, 47, 44), (38, 39, 51, 50), (30, 28, 42, 41), (48, 49, 45, 44), (50, 51, 47, 46), (55, 53, 52, 54), (35, 34, 49, 48), (49, 50, 46, 45), (39, 35, 48, 51), (7, 5, 1, 3), (3, 1, 53, 55), (0, 2, 54, 52), (2, 3, 55, 54), (57, 59, 58, 56), (59, 63, 62, 58), (63, 61, 60, 62), (61, 57, 56, 60), (56, 58, 62, 60), (61, 63, 59, 57), (65, 67, 66, 64), (67, 71, 70, 66), (71, 69, 68, 70), (69, 65, 64, 68), (64, 66, 70, 68), (69, 71, 67, 65), (73, 75, 74, 72), (75, 79, 78, 74), (79, 77, 76, 78), (77, 73, 72, 76), (72, 74, 78, 76), (77, 79, 75, 73), (88, 83, 82, 89), (86, 82, 97, 99), (93, 85, 84, 95), (85, 81, 117, 118), (89, 82, 86, 91), (90, 87, 83, 88), (93, 90, 88, 94), (95, 92, 127, 124), (87, 90, 91, 86), (94, 88, 89, 92), (81, 94, 92, 80), (80, 92, 95, 84), (85, 93, 94, 81), (90, 93, 95, 91), (98, 99, 103, 102), (83, 87, 98, 96), (82, 83, 96, 97), (87, 86, 99, 98), (103, 101, 105, 107), (97, 96, 100, 101), (99, 97, 101, 103), (96, 98, 102, 100), (106, 107, 111, 110), (100, 102, 106, 104), (102, 103, 107, 106), (101, 100, 104, 105), (110, 111, 115, 114), (105, 104, 108, 109), (107, 105, 109, 111), (104, 106, 110, 108), (112, 114, 115, 113), (109, 108, 112, 113), (111, 109, 113, 115), (108, 110, 114, 112), (118, 117, 121, 122), (84, 85, 118, 119), (81, 80, 116, 117), (80, 84, 119, 116), (122, 121, 120, 123), (117, 116, 120, 121), (116, 119, 123, 120), (119, 118, 122, 123), (124, 127, 131, 128), (89, 91, 125, 126), (91, 95, 124, 125), (92, 89, 126, 127), (130, 129, 133, 134), (126, 125, 129, 130), (127, 126, 130, 131), (125, 124, 128, 129), (135, 134, 133, 132), (131, 130, 134, 135), (129, 128, 132, 133), (128, 131, 135, 132), (138, 137, 141, 142), (41, 42, 137, 138), (40, 41, 138, 139), (42, 43, 136, 137), (143, 142, 141, 140), (139, 138, 142, 143), (137, 136, 140, 141), (136, 139, 143, 140)])
_uv = me_cube_001.uv_layers.new(name='UVMap')
_uv.uv.foreach_set('vector', [0.3891, 1.0, 0.7783, 1.0, 0.7783, 1.0, 0.3891, 1.0, 0.8522, 0.5, 0.8522, 0.75, 0.7783, 0.75, 0.7783, 0.5, 0.3891, 1.0, 0.7783, 1.0, 0.7783, 1.0, 0.3891, 1.0, 0.3891, 1.0, 0.7783, 1.0, 0.7783, 1.0, 0.3891, 1.0, 0.8522, 1.0, 0.9261, 1.0, 0.9261, 1.0, 0.8522, 1.0, 0.3891, 0.0, 0.0, 0.0, 0.0, 0.0, 0.3891, 0.0, 0.9261, 0.0, 0.9261, 1.0, 0.8522, 1.0, 0.8522, 0.0, 1.0, 0.0, 1.0, 0.2049, 0.9261, 0.2049, 0.9261, 7.451e-09, 0.8522, 0.0, 0.8522, 1.0, 0.7783, 1.0, 0.7783, 0.0, 0.9261, 0.4099, 0.9261, 0.2049, 1.0, 0.2049, 1.0, 0.4099, 1.698e-07, 1.0, 0.0, 0.0, 0.3891, 0.0, 0.3891, 1.0, 0.7783, 0.0, 0.7783, 1.0, 0.3891, 1.0, 0.3891, 0.0, 1.698e-07, 1.0, 1.273e-07, 0.75, 0.3891, 0.75, 0.3891, 1.0, 0.8522, 1.0, 0.9261, 1.0, 0.9261, 1.0, 0.8522, 1.0, 0.8522, 1.0, 0.9261, 1.0, 0.9261, 1.0, 0.8522, 1.0, 0.8522, 1.0, 0.9261, 1.0, 0.9261, 1.0, 0.8522, 1.0, 0.8522, 0.0, 0.8522, 0.5, 0.7783, 0.5, 0.7783, 0.0, 0.9261, 0.25, 0.9261, 0.5, 0.8522, 0.5, 0.8522, 0.25, 0.9261, 0.0, 0.9261, 0.25, 0.8522, 0.25, 0.8522, 0.0, 0.7783, 0.0, 0.7783, 0.25, 0.3891, 0.25, 0.3891, 0.0, 8.488e-08, 0.5, 0.0, 0.0, 0.3891, 0.0, 0.3891, 0.5, 0.3891, 0.0, 0.0, 0.0, 0.0, 0.0, 0.3891, 0.0, 0.8522, 0.0, 0.7783, 0.0, 0.7783, 0.0, 0.8522, 0.0, 0.8522, 0.0, 0.7783, 0.0, 0.7783, 0.0, 0.8522, 0.0, 0.7783, 0.0, 0.3891, 0.0, 0.3891, 0.0, 0.7783, 0.0, 0.3891, 0.75, 1.273e-07, 0.75, 1.273e-07, 0.75, 0.3891, 0.75, 0.7783, 0.25, 0.7783, 0.5, 0.3891, 0.5, 0.3891, 0.25, 0.7783, 0.5, 0.7783, 1.0, 0.3891, 1.0, 0.3891, 0.5, 0.8522, 0.0, 0.7783, 0.0, 0.7783, 0.0, 0.8522, 0.0, 0.8522, 0.0, 0.7783, 0.0, 0.7783, 0.0, 0.8522, 0.0, 0.3891, 0.75, 1.273e-07, 0.75, 1.273e-07, 0.75, 0.3891, 0.75, 0.3891, 0.0, 0.0, 0.0, 0.0, 0.0, 0.3891, 0.0, 0.8522, 0.0, 0.7783, 0.0, 0.7783, 0.0, 0.8522, 0.0, 0.8522, 0.75, 0.8522, 1.0, 0.7783, 1.0, 0.7783, 0.75, 0.9261, 0.5, 0.9261, 1.0, 0.8522, 1.0, 0.8522, 0.5, 0.3891, 0.0, 0.0, 0.0, 0.0, 0.0, 0.3891, 0.0, 0.7783, 0.5, 0.7783, 0.75, 0.7783, 0.75, 0.7783, 0.5, 1.698e-07, 1.0, 0.3891, 1.0, 0.3891, 1.0, 1.698e-07, 1.0, 0.8522, 0.25, 0.8522, 0.5, 0.8522, 0.5, 0.8522, 0.25, 0.9261, 0.4099, 0.9261, 0.2049, 1.0, 0.2049, 1.0, 0.4099, 0.9261, 0.0, 0.8522, 0.0, 0.8522, 0.0, 0.9261, 0.0, 8.488e-08, 0.5, 0.3891, 0.5, 0.3891, 0.5, 8.488e-08, 0.5, 0.7783, 1.0, 0.8522, 1.0, 0.8522, 1.0, 0.7783, 1.0, 0.9261, 0.0, 0.8522, 0.0, 0.8522, 0.0, 0.9261, 0.0, 1.0, 0.0, 1.0, 0.2049, 0.9261, 0.2049, 0.9261, 7.451e-09, 0.7783, 1.0, 0.8522, 1.0, 0.8522, 1.0, 0.7783, 1.0, 0.7783, 0.0, 0.3891, 0.0, 0.3891, 0.0, 0.7783, 0.0, 1.698e-07, 1.0, 0.3891, 1.0, 0.3891, 1.0, 1.698e-07, 1.0, 0.3891, 1.0, 0.7783, 1.0, 0.7783, 1.0, 0.3891, 1.0, 0.3891, 1.0, 0.7783, 1.0, 0.7783, 1.0, 0.3891, 1.0, 0.3891, 0.0, 0.0, 0.0, 0.0, 0.0, 0.3891, 0.0, 0.8522, 1.0, 0.9261, 1.0, 0.9261, 1.0, 0.8522, 1.0, 0.9261, 0.0, 0.9261, 1.0, 0.8522, 1.0, 0.8522, 0.0, 1.0, 0.0, 1.0, 0.2049, 0.9261, 0.2049, 0.9261, 7.451e-09, 0.8522, 0.0, 0.8522, 1.0, 0.7783, 1.0, 0.7783, 0.0, 0.9261, 0.4099, 0.9261, 0.2049, 1.0, 0.2049, 1.0, 0.4099, 1.698e-07, 1.0, 0.0, 0.0, 0.3891, 0.0, 0.3891, 1.0, 0.7783, 0.0, 0.7783, 1.0, 0.3891, 1.0, 0.3891, 0.0, 0.9261, 0.0, 0.9261, 1.0, 0.8522, 1.0, 0.8522, 0.0, 1.0, 0.0, 1.0, 0.2049, 0.9261, 0.2049, 0.9261, 7.451e-09, 0.8522, 0.0, 0.8522, 1.0, 0.7783, 1.0, 0.7783, 0.0, 0.9261, 0.4099, 0.9261, 0.2049, 1.0, 0.2049, 1.0, 0.4099, 1.698e-07, 1.0, 0.0, 0.0, 0.3891, 0.0, 0.3891, 1.0, 0.7783, 0.0, 0.7783, 1.0, 0.3891, 1.0, 0.3891, 0.0, 0.9261, 0.0, 0.9261, 1.0, 0.8522, 1.0, 0.8522, 0.0, 1.0, 0.0, 1.0, 0.2049, 0.9261, 0.2049, 0.9261, 7.451e-09, 0.8522, 0.0, 0.8522, 1.0, 0.7783, 1.0, 0.7783, 0.0, 0.9261, 0.4099, 0.9261, 0.2049, 1.0, 0.2049, 1.0, 0.4099, 1.698e-07, 1.0, 0.0, 0.0, 0.3891, 0.0, 0.3891, 1.0, 0.7783, 0.0, 0.7783, 1.0, 0.3891, 1.0, 0.3891, 0.0, 0.9261, 0.5, 0.9261, 1.0, 0.8522, 1.0, 0.8522, 0.5, 0.3891, 0.0, 0.0, 0.0, 0.0, 0.0, 0.3891, 0.0, 0.8522, 0.75, 0.8522, 1.0, 0.7783, 1.0, 0.7783, 0.75, 0.7783, 0.0, 0.3891, 0.0, 0.3891, 0.0, 0.7783, 0.0, 8.488e-08, 0.5, 0.0, 0.0, 0.3891, 0.0, 0.3891, 0.5, 0.7783, 0.5, 0.7783, 1.0, 0.3891, 1.0, 0.3891, 0.5, 0.7783, 0.25, 0.7783, 0.5, 0.3891, 0.5, 0.3891, 0.25, 0.3891, 0.75, 1.273e-07, 0.75, 1.273e-07, 0.75, 0.3891, 0.75, 0.8522, 0.0, 0.8522, 0.5, 0.7783, 0.5, 0.7783, 0.0, 0.9261, 0.25, 0.9261, 0.5, 0.8522, 0.5, 0.8522, 0.25, 0.9261, 0.0, 0.9261, 0.25, 0.8522, 0.25, 0.8522, 0.0, 1.698e-07, 1.0, 1.273e-07, 0.75, 0.3891, 0.75, 0.3891, 1.0, 0.7783, 0.0, 0.7783, 0.25, 0.3891, 0.25, 0.3891, 0.0, 0.8522, 0.5, 0.8522, 0.75, 0.7783, 0.75, 0.7783, 0.5, 0.8522, 0.0, 0.7783, 0.0, 0.7783, 0.0, 0.8522, 0.0, 0.3891, 1.0, 0.7783, 1.0, 0.7783, 1.0, 0.3891, 1.0, 0.8522, 1.0, 0.9261, 1.0, 0.9261, 1.0, 0.8522, 1.0, 0.8522, 0.0, 0.7783, 0.0, 0.7783, 0.0, 0.8522, 0.0, 0.3891, 0.0, 0.0, 0.0, 0.0, 0.0, 0.3891, 0.0, 0.8522, 1.0, 0.9261, 1.0, 0.9261, 1.0, 0.8522, 1.0, 0.3891, 0.0, 0.0, 0.0, 0.0, 0.0, 0.3891, 0.0, 0.3891, 1.0, 0.7783, 1.0, 0.7783, 1.0, 0.3891, 1.0, 0.8522, 0.0, 0.7783, 0.0, 0.7783, 0.0, 0.8522, 0.0, 0.3891, 1.0, 0.7783, 1.0, 0.7783, 1.0, 0.3891, 1.0, 0.8522, 0.0, 0.7783, 0.0, 0.7783, 0.0, 0.8522, 0.0, 0.8522, 1.0, 0.9261, 1.0, 0.9261, 1.0, 0.8522, 1.0, 0.8522, 0.0, 0.7783, 0.0, 0.7783, 0.0, 0.8522, 0.0, 0.8522, 1.0, 0.9261, 1.0, 0.9261, 1.0, 0.8522, 1.0, 0.3891, 0.0, 0.0, 0.0, 0.0, 0.0, 0.3891, 0.0, 0.3891, 1.0, 0.7783, 1.0, 0.7783, 1.0, 0.3891, 1.0, 1.0, 0.0, 1.0, 0.2049, 0.9261, 0.2049, 0.9261, 7.451e-09, 0.8522, 1.0, 0.9261, 1.0, 0.9261, 1.0, 0.8522, 1.0, 0.3891, 0.0, 0.0, 0.0, 0.0, 0.0, 0.3891, 0.0, 0.3891, 1.0, 0.7783, 1.0, 0.7783, 1.0, 0.3891, 1.0, 0.7783, 0.0, 0.3891, 0.0, 0.3891, 0.0, 0.7783, 0.0, 0.7783, 1.0, 0.8522, 1.0, 0.8522, 1.0, 0.7783, 1.0, 0.9261, 0.0, 0.8522, 0.0, 0.8522, 0.0, 0.9261, 0.0, 1.698e-07, 1.0, 0.3891, 1.0, 0.3891, 1.0, 1.698e-07, 1.0, 0.9261, 0.4099, 0.9261, 0.2049, 1.0, 0.2049, 1.0, 0.4099, 0.9261, 0.0, 0.8522, 0.0, 0.8522, 0.0, 0.9261, 0.0, 1.698e-07, 1.0, 0.3891, 1.0, 0.3891, 1.0, 1.698e-07, 1.0, 0.7783, 1.0, 0.8522, 1.0, 0.8522, 1.0, 0.7783, 1.0, 0.3891, 0.75, 1.273e-07, 0.75, 1.273e-07, 0.75, 0.3891, 0.75, 8.488e-08, 0.5, 0.3891, 0.5, 0.3891, 0.5, 8.488e-08, 0.5, 0.7783, 0.5, 0.7783, 0.75, 0.7783, 0.75, 0.7783, 0.5, 0.8522, 0.25, 0.8522, 0.5, 0.8522, 0.5, 0.8522, 0.25, 8.488e-08, 0.5, 0.3891, 0.5, 0.3891, 0.5, 8.488e-08, 0.5, 8.488e-08, 0.5, 0.3891, 0.5, 0.3891, 0.5, 8.488e-08, 0.5, 0.8522, 0.25, 0.8522, 0.5, 0.8522, 0.5, 0.8522, 0.25, 0.7783, 0.5, 0.7783, 0.75, 0.7783, 0.75, 0.7783, 0.5, 1.273e-07, 0.75, 8.488e-08, 0.5, 0.3891, 0.5, 0.3891, 0.75, 0.8522, 0.25, 0.8522, 0.5, 0.8522, 0.5, 0.8522, 0.25, 0.7783, 0.5, 0.7783, 0.75, 0.7783, 0.75, 0.7783, 0.5, 0.3891, 0.75, 1.273e-07, 0.75, 1.273e-07, 0.75, 0.3891, 0.75, 8.488e-08, 0.5, 0.3891, 0.5, 0.3891, 0.5, 8.488e-08, 0.5, 8.488e-08, 0.5, 0.3891, 0.5, 0.3891, 0.5, 8.488e-08, 0.5, 0.8522, 0.25, 0.8522, 0.5, 0.8522, 0.5, 0.8522, 0.25, 0.7783, 0.5, 0.7783, 0.75, 0.7783, 0.75, 0.7783, 0.5, 1.273e-07, 0.75, 8.488e-08, 0.5, 0.3891, 0.5, 0.3891, 0.75, 0.8522, 0.25, 0.8522, 0.5, 0.8522, 0.5, 0.8522, 0.25, 0.7783, 0.5, 0.7783, 0.75, 0.7783, 0.75, 0.7783, 0.5, 0.3891, 0.75, 1.273e-07, 0.75, 1.273e-07, 0.75, 0.3891, 0.75])
me_cube_001.materials.append(mat_material)
me_cube_001.use_remesh_preserve_volume = False
me_cube_001.use_remesh_preserve_attributes = False
me_cube_001.use_mirror_vertex_groups = False
me_cube_001.update()
me_cube = bpy.data.meshes.new('Cube')
me_cube.from_pydata([(1.0, 1.0, -1.0), (1.0, -1.0, -1.0), (1.0, 1.0, 1.0), (1.0, -1.0, 1.232), (1.0, -1.0, -0.3333), (1.0, -1.0, 0.9133), (0.9333, -1.0, -1.0), (0.04667, -1.0, -1.0), (0.9333, -1.0, 1.232), (0.04667, -1.0, 1.232), (0.9333, -1.0, -0.3333), (0.04667, -1.0, -0.3333), (0.9333, -1.0, 0.9133), (0.04667, -1.0, 0.9133), (-1.0, 1.0, -1.0), (-1.0, -1.0, -1.0), (-1.0, 1.0, 1.0), (-1.0, -1.0, 1.232), (0.0, 1.0, -1.0), (0.0, -1.0, -1.0), (0.0, 1.0, 1.0), (0.0, -1.0, 1.232), (-1.0, -1.0, -0.3333), (-1.0, -1.0, 0.9133), (-0.9333, -1.0, -1.0), (-0.04667, -1.0, -1.0), (-0.9333, -1.0, 1.232), (-0.04667, -1.0, 1.232), (0.0, -1.0, 0.9133), (0.0, -1.0, -0.3333), (-0.9333, -1.0, -0.3333), (-0.04667, -1.0, -0.3333), (-0.9333, -1.0, 0.9133), (-0.04667, -1.0, 0.9133)], [], [(0, 2, 3, 5, 4, 1), (2, 0, 18, 20), (13, 9, 21, 28), (2, 20, 21, 9, 8, 3), (0, 1, 6, 7, 19, 18), (7, 11, 29, 19), (11, 13, 28, 29), (1, 4, 10, 6), (4, 5, 12, 10), (5, 3, 8, 12), (12, 8, 9, 13), (14, 15, 22, 23, 17, 16), (16, 20, 18, 14), (33, 28, 21, 27), (16, 17, 26, 27, 21, 20), (14, 18, 19, 25, 24, 15), (25, 19, 29, 31), (31, 29, 28, 33), (15, 24, 30, 22), (22, 30, 32, 23), (23, 32, 26, 17), (32, 33, 27, 26)])
_uv = me_cube.uv_layers.new(name='UVMap')
_uv.uv.foreach_set('vector', [0.3333, 0.5, 0.3333, 0.05205, 0.6667, 0.0, 0.6667, 0.07146, 0.6667, 0.3507, 0.6667, 0.5, 0.6667, 0.0, 1.0, 0.0, 1.0, 0.224, 0.6667, 0.224, 0.1589, 0.5715, 0.1589, 0.5, 0.1667, 0.5, 0.1667, 0.5715, 0.6667, 0.951, 0.5, 0.951, 0.5, 0.5, 0.5078, 0.5, 0.6556, 0.5, 0.6667, 0.5, 0.6667, 0.448, 1.0, 0.448, 1.0, 0.4629, 1.0, 0.6615, 1.0, 0.6719, 0.6667, 0.6719, 0.1589, 1.0, 0.1589, 0.8507, 0.1667, 0.8507, 0.1667, 1.0, 0.1589, 0.8507, 0.1589, 0.5715, 0.1667, 0.5715, 0.1667, 0.8507, 0.0, 1.0, 2.98e-08, 0.8507, 0.01111, 0.8507, 0.01111, 1.0, 2.98e-08, 0.8507, 4.967e-08, 0.5715, 0.01111, 0.5715, 0.01111, 0.8507, 4.967e-08, 0.5715, 5.96e-08, 0.5, 0.01111, 0.5, 0.01111, 0.5715, 0.01111, 0.5715, 0.01111, 0.5, 0.1589, 0.5, 0.1589, 0.5715, 6.954e-08, 0.0, 0.3333, 1.468e-07, 0.3333, 0.1493, 0.3333, 0.4285, 0.3333, 0.5, 0.0, 0.4479, 0.6667, 0.448, 0.6667, 0.224, 1.0, 0.224, 1.0, 0.4479, 0.1744, 0.5715, 0.1667, 0.5715, 0.1667, 0.5, 0.1744, 0.5, 0.3333, 0.951, 0.3333, 0.5, 0.3444, 0.5, 0.4922, 0.5, 0.5, 0.5, 0.5, 0.951, 0.6667, 0.8959, 0.6667, 0.6719, 1.0, 0.6719, 1.0, 0.6824, 1.0, 0.881, 1.0, 0.8959, 0.1744, 1.0, 0.1667, 1.0, 0.1667, 0.8507, 0.1744, 0.8507, 0.1744, 0.8507, 0.1667, 0.8507, 0.1667, 0.5715, 0.1744, 0.5715, 0.3333, 1.0, 0.3222, 1.0, 0.3222, 0.8507, 0.3333, 0.8507, 0.3333, 0.8507, 0.3222, 0.8507, 0.3222, 0.5715, 0.3333, 0.5715, 0.3333, 0.5715, 0.3222, 0.5715, 0.3222, 0.5, 0.3333, 0.5, 0.3222, 0.5715, 0.1744, 0.5715, 0.1744, 0.5, 0.3222, 0.5])
me_cube.materials.append(mat_material)
me_cube.use_remesh_preserve_volume = False
me_cube.use_remesh_preserve_attributes = False
me_cube.use_mirror_vertex_groups = False
me_cube.update()

# ---- objects
ob_stones = bpy.data.objects.new('Stones', me_cube_002)
ob_wood = bpy.data.objects.new('Wood', me_cube_001)
ob_house = bpy.data.objects.new('House', me_cube)

# ---- transforms, parenting, visibility, modifiers, constraints
ob_stones.location = (0.0, 0.0, 1.0)
ob_stones.scale = (1.5, 1.0, 1.0)
ob_stones.lock_rotations_4d = False
ob_stones.empty_display_type = 'ARROWS'
ob_stones.lineart.crease_threshold = 0.0
_m = ob_stones.modifiers.new('Solidify', 'SOLIDIFY')
_m.thickness = 0.1
_m.nonmanifold_thickness_mode = 'FIXED'
_m.nonmanifold_merge_threshold = 0.0003
ob_wood.location = (0.0, 0.0, 1.0)
ob_wood.scale = (1.5, 1.0, 1.0)
ob_wood.lock_rotations_4d = False
ob_wood.empty_display_type = 'ARROWS'
ob_wood.lineart.crease_threshold = 0.0
_m = ob_wood.modifiers.new('Solidify', 'SOLIDIFY')
_m.thickness = 0.1
_m.nonmanifold_thickness_mode = 'FIXED'
_m.nonmanifold_merge_threshold = 0.0003
ob_house.location = (0.0, 0.0, 1.0)
ob_house.scale = (1.5, 1.0, 1.0)
ob_house.lock_rotations_4d = False
ob_house.empty_display_type = 'ARROWS'
ob_house.lineart.crease_threshold = 0.0
_m = ob_house.modifiers.new('Solidify', 'SOLIDIFY')
_m.thickness = 0.1
_m.nonmanifold_thickness_mode = 'FIXED'
_m.nonmanifold_merge_threshold = 0.0003

# ---- collection membership
col_collection_1.objects.link(ob_stones)
col_collection_1.objects.link(ob_wood)
col_collection_1.objects.link(ob_house)

# ---- scene / render settings (as saved in the file)
scene.frame_start = 1; scene.frame_end = 250; scene.frame_set(37)
scene.render.engine = 'BLENDER_EEVEE_NEXT'
scene.render.resolution_percentage = 50
scene.render.dither_intensity = 0.0
scene.cycles.use_denoising = False
scene.cycles.samples = 10
scene.cycles.sampling_pattern = 'TABULATED_SOBOL'
scene.cycles.light_sampling_threshold = 0.0
scene.cycles.use_adaptive_sampling = False
scene.cycles.use_light_tree = False
scene.cycles.blur_glossy = 0.0
scene.cycles.pixel_filter_type = 'GAUSSIAN'
scene.cycles.sample_clamp_indirect = 0.0
scene.view_settings.view_transform = 'Standard'
bpy.context.view_layer.update()

# ---- added for rendering (the .blend has no active camera and no usable light): camera, sun
cam_auto = bpy.data.cameras.new('AutoCamera')
cam_auto.lens = 50.0
cam_auto.sensor_width = 36.0
cam_auto.clip_end = 1000.0
ob_auto_camera = bpy.data.objects.new('AutoCamera', cam_auto)
scene.collection.objects.link(ob_auto_camera)
ob_auto_camera.location = (4.64159, -6.09296, 4.80237)
ob_auto_camera.rotation_euler = (1.09748, -7.21219e-08, 0.694738)
scene.camera = ob_auto_camera
light_auto_sun = bpy.data.lights.new('AutoSun', 'SUN')
light_auto_sun.energy = 3.0
light_auto_sun.angle = 0.0523599
ob_auto_sun = bpy.data.objects.new('AutoSun', light_auto_sun)
scene.collection.objects.link(ob_auto_sun)
ob_auto_sun.rotation_euler = (0.872665, 0.174533, 0.523599)
bpy.context.view_layer.update()
